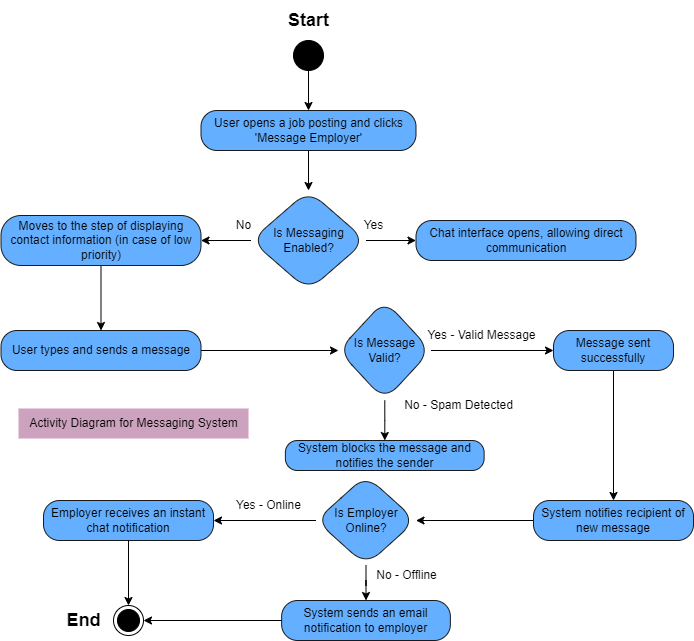

The diagram above was exported from draw.io. Its source (the exported page's mxGraphModel, read from the mxfile embedded in the PNG):
<mxGraphModel dx="1290" dy="522" grid="1" gridSize="10" guides="1" tooltips="1" connect="1" arrows="1" fold="1" page="1" pageScale="1" pageWidth="850" pageHeight="1100" math="0" shadow="0">
  <root>
    <mxCell id="0" />
    <mxCell id="1" parent="0" />
    <mxCell id="iBHNR4oiOB1nWOXmA3vf-1" value="" style="ellipse;fillColor=strokeColor;html=1;" parent="1" vertex="1">
      <mxGeometry x="380" y="50" width="30" height="30" as="geometry" />
    </mxCell>
    <mxCell id="iBHNR4oiOB1nWOXmA3vf-2" value="&lt;b&gt;&lt;font style=&quot;font-size: 18px;&quot;&gt;Start&lt;/font&gt;&lt;/b&gt;" style="text;html=1;align=center;verticalAlign=middle;resizable=0;points=[];autosize=1;strokeColor=none;fillColor=none;" parent="1" vertex="1">
      <mxGeometry x="365" y="10" width="60" height="40" as="geometry" />
    </mxCell>
    <mxCell id="iBHNR4oiOB1nWOXmA3vf-7" value="" style="edgeStyle=orthogonalEdgeStyle;rounded=0;orthogonalLoop=1;jettySize=auto;html=1;" parent="1" source="iBHNR4oiOB1nWOXmA3vf-3" target="iBHNR4oiOB1nWOXmA3vf-6" edge="1">
      <mxGeometry relative="1" as="geometry" />
    </mxCell>
    <mxCell id="iBHNR4oiOB1nWOXmA3vf-3" value="User opens a job posting and clicks 'Message Employer'" style="rounded=1;whiteSpace=wrap;html=1;arcSize=40;fontColor=#000000;fillColor=#64AFFF;strokeColor=#1A1A1A;" parent="1" vertex="1">
      <mxGeometry x="287.5" y="120" width="215" height="40" as="geometry" />
    </mxCell>
    <mxCell id="iBHNR4oiOB1nWOXmA3vf-5" value="" style="endArrow=classic;html=1;rounded=0;exitX=0.5;exitY=1;exitDx=0;exitDy=0;entryX=0.5;entryY=0;entryDx=0;entryDy=0;" parent="1" source="iBHNR4oiOB1nWOXmA3vf-1" target="iBHNR4oiOB1nWOXmA3vf-3" edge="1">
      <mxGeometry width="50" height="50" relative="1" as="geometry">
        <mxPoint x="400" y="100" as="sourcePoint" />
        <mxPoint x="450" y="50" as="targetPoint" />
      </mxGeometry>
    </mxCell>
    <mxCell id="iBHNR4oiOB1nWOXmA3vf-9" value="" style="edgeStyle=orthogonalEdgeStyle;rounded=0;orthogonalLoop=1;jettySize=auto;html=1;" parent="1" source="iBHNR4oiOB1nWOXmA3vf-6" target="iBHNR4oiOB1nWOXmA3vf-8" edge="1">
      <mxGeometry relative="1" as="geometry" />
    </mxCell>
    <mxCell id="iBHNR4oiOB1nWOXmA3vf-11" value="" style="edgeStyle=orthogonalEdgeStyle;rounded=0;orthogonalLoop=1;jettySize=auto;html=1;" parent="1" source="iBHNR4oiOB1nWOXmA3vf-6" target="iBHNR4oiOB1nWOXmA3vf-10" edge="1">
      <mxGeometry relative="1" as="geometry" />
    </mxCell>
    <mxCell id="iBHNR4oiOB1nWOXmA3vf-6" value="Is Messaging Enabled?" style="rhombus;whiteSpace=wrap;html=1;fillColor=#64AFFF;strokeColor=#1A1A1A;fontColor=#000000;rounded=1;arcSize=40;" parent="1" vertex="1">
      <mxGeometry x="337.5" y="200" width="115" height="100" as="geometry" />
    </mxCell>
    <mxCell id="iBHNR4oiOB1nWOXmA3vf-8" value="Chat interface opens, allowing direct communication" style="whiteSpace=wrap;html=1;fillColor=#64AFFF;strokeColor=#1A1A1A;fontColor=#000000;rounded=1;arcSize=40;" parent="1" vertex="1">
      <mxGeometry x="502.5" y="230" width="220" height="40" as="geometry" />
    </mxCell>
    <mxCell id="iBHNR4oiOB1nWOXmA3vf-15" value="" style="edgeStyle=orthogonalEdgeStyle;rounded=0;orthogonalLoop=1;jettySize=auto;html=1;" parent="1" source="iBHNR4oiOB1nWOXmA3vf-10" target="iBHNR4oiOB1nWOXmA3vf-14" edge="1">
      <mxGeometry relative="1" as="geometry" />
    </mxCell>
    <mxCell id="iBHNR4oiOB1nWOXmA3vf-10" value="Moves to the step of displaying contact information (in case of low priority)" style="whiteSpace=wrap;html=1;fillColor=#64AFFF;strokeColor=#1A1A1A;fontColor=#000000;rounded=1;arcSize=40;" parent="1" vertex="1">
      <mxGeometry x="87.5" y="225" width="200" height="50" as="geometry" />
    </mxCell>
    <mxCell id="iBHNR4oiOB1nWOXmA3vf-12" value="Yes" style="text;html=1;align=center;verticalAlign=middle;resizable=0;points=[];autosize=1;strokeColor=none;fillColor=none;" parent="1" vertex="1">
      <mxGeometry x="440" y="220" width="40" height="30" as="geometry" />
    </mxCell>
    <mxCell id="iBHNR4oiOB1nWOXmA3vf-13" value="No" style="text;html=1;align=center;verticalAlign=middle;resizable=0;points=[];autosize=1;strokeColor=none;fillColor=none;" parent="1" vertex="1">
      <mxGeometry x="310" y="220" width="40" height="30" as="geometry" />
    </mxCell>
    <mxCell id="iBHNR4oiOB1nWOXmA3vf-17" value="" style="edgeStyle=orthogonalEdgeStyle;rounded=0;orthogonalLoop=1;jettySize=auto;html=1;" parent="1" source="iBHNR4oiOB1nWOXmA3vf-14" target="iBHNR4oiOB1nWOXmA3vf-16" edge="1">
      <mxGeometry relative="1" as="geometry" />
    </mxCell>
    <mxCell id="iBHNR4oiOB1nWOXmA3vf-14" value="User types and sends a message" style="whiteSpace=wrap;html=1;fillColor=#64AFFF;strokeColor=#1A1A1A;fontColor=#000000;rounded=1;arcSize=40;" parent="1" vertex="1">
      <mxGeometry x="87.5" y="340" width="200" height="40" as="geometry" />
    </mxCell>
    <mxCell id="iBHNR4oiOB1nWOXmA3vf-19" value="" style="edgeStyle=orthogonalEdgeStyle;rounded=0;orthogonalLoop=1;jettySize=auto;html=1;" parent="1" source="iBHNR4oiOB1nWOXmA3vf-16" target="iBHNR4oiOB1nWOXmA3vf-18" edge="1">
      <mxGeometry relative="1" as="geometry" />
    </mxCell>
    <mxCell id="iBHNR4oiOB1nWOXmA3vf-22" value="" style="edgeStyle=orthogonalEdgeStyle;rounded=0;orthogonalLoop=1;jettySize=auto;html=1;" parent="1" source="iBHNR4oiOB1nWOXmA3vf-16" target="iBHNR4oiOB1nWOXmA3vf-21" edge="1">
      <mxGeometry relative="1" as="geometry" />
    </mxCell>
    <mxCell id="iBHNR4oiOB1nWOXmA3vf-16" value="Is Message Valid?" style="rhombus;whiteSpace=wrap;html=1;fillColor=#64AFFF;strokeColor=#1A1A1A;fontColor=#000000;rounded=1;arcSize=40;" parent="1" vertex="1">
      <mxGeometry x="425" y="310" width="92.5" height="100" as="geometry" />
    </mxCell>
    <mxCell id="iBHNR4oiOB1nWOXmA3vf-25" value="" style="edgeStyle=orthogonalEdgeStyle;rounded=0;orthogonalLoop=1;jettySize=auto;html=1;" parent="1" source="iBHNR4oiOB1nWOXmA3vf-18" target="iBHNR4oiOB1nWOXmA3vf-24" edge="1">
      <mxGeometry relative="1" as="geometry" />
    </mxCell>
    <mxCell id="iBHNR4oiOB1nWOXmA3vf-18" value="Message sent successfully" style="whiteSpace=wrap;html=1;fillColor=#64AFFF;strokeColor=#1A1A1A;fontColor=#000000;rounded=1;arcSize=40;" parent="1" vertex="1">
      <mxGeometry x="640" y="340" width="120" height="40" as="geometry" />
    </mxCell>
    <mxCell id="iBHNR4oiOB1nWOXmA3vf-20" value="Yes - Valid Message" style="text;html=1;align=center;verticalAlign=middle;resizable=0;points=[];autosize=1;strokeColor=none;fillColor=none;" parent="1" vertex="1">
      <mxGeometry x="502.5" y="330" width="130" height="30" as="geometry" />
    </mxCell>
    <mxCell id="iBHNR4oiOB1nWOXmA3vf-21" value="System blocks the message and notifies the sender" style="whiteSpace=wrap;html=1;fillColor=#64AFFF;strokeColor=#1A1A1A;fontColor=#000000;rounded=1;arcSize=40;" parent="1" vertex="1">
      <mxGeometry x="371.88" y="450" width="198.75" height="30" as="geometry" />
    </mxCell>
    <mxCell id="iBHNR4oiOB1nWOXmA3vf-23" value="No - Spam Detected" style="text;html=1;align=center;verticalAlign=middle;resizable=0;points=[];autosize=1;strokeColor=none;fillColor=none;" parent="1" vertex="1">
      <mxGeometry x="480" y="400" width="130" height="30" as="geometry" />
    </mxCell>
    <mxCell id="iBHNR4oiOB1nWOXmA3vf-27" value="" style="edgeStyle=orthogonalEdgeStyle;rounded=0;orthogonalLoop=1;jettySize=auto;html=1;" parent="1" source="iBHNR4oiOB1nWOXmA3vf-24" target="iBHNR4oiOB1nWOXmA3vf-26" edge="1">
      <mxGeometry relative="1" as="geometry" />
    </mxCell>
    <mxCell id="iBHNR4oiOB1nWOXmA3vf-24" value="System notifies recipient of new message" style="whiteSpace=wrap;html=1;fillColor=#64AFFF;strokeColor=#1A1A1A;fontColor=#000000;rounded=1;arcSize=40;" parent="1" vertex="1">
      <mxGeometry x="620" y="510" width="160" height="40" as="geometry" />
    </mxCell>
    <mxCell id="iBHNR4oiOB1nWOXmA3vf-29" value="" style="edgeStyle=orthogonalEdgeStyle;rounded=0;orthogonalLoop=1;jettySize=auto;html=1;" parent="1" source="iBHNR4oiOB1nWOXmA3vf-26" target="iBHNR4oiOB1nWOXmA3vf-28" edge="1">
      <mxGeometry relative="1" as="geometry" />
    </mxCell>
    <mxCell id="iBHNR4oiOB1nWOXmA3vf-32" value="" style="edgeStyle=orthogonalEdgeStyle;rounded=0;orthogonalLoop=1;jettySize=auto;html=1;" parent="1" source="iBHNR4oiOB1nWOXmA3vf-26" target="iBHNR4oiOB1nWOXmA3vf-31" edge="1">
      <mxGeometry relative="1" as="geometry" />
    </mxCell>
    <mxCell id="iBHNR4oiOB1nWOXmA3vf-26" value="Is Employer Online?" style="rhombus;whiteSpace=wrap;html=1;fillColor=#64AFFF;strokeColor=#1A1A1A;fontColor=#000000;rounded=1;arcSize=40;" parent="1" vertex="1">
      <mxGeometry x="402.5" y="485" width="100" height="90" as="geometry" />
    </mxCell>
    <mxCell id="iBHNR4oiOB1nWOXmA3vf-28" value="Employer receives an instant chat notification" style="whiteSpace=wrap;html=1;fillColor=#64AFFF;strokeColor=#1A1A1A;fontColor=#000000;rounded=1;arcSize=40;" parent="1" vertex="1">
      <mxGeometry x="130" y="510" width="170" height="40" as="geometry" />
    </mxCell>
    <mxCell id="iBHNR4oiOB1nWOXmA3vf-30" value="Yes - Online" style="text;html=1;align=center;verticalAlign=middle;resizable=0;points=[];autosize=1;strokeColor=none;fillColor=none;" parent="1" vertex="1">
      <mxGeometry x="310" y="500" width="90" height="30" as="geometry" />
    </mxCell>
    <mxCell id="iBHNR4oiOB1nWOXmA3vf-31" value="System sends an email notification to employer" style="whiteSpace=wrap;html=1;fillColor=#64AFFF;strokeColor=#1A1A1A;fontColor=#000000;rounded=1;arcSize=40;" parent="1" vertex="1">
      <mxGeometry x="368.13" y="610" width="168.75" height="40" as="geometry" />
    </mxCell>
    <mxCell id="iBHNR4oiOB1nWOXmA3vf-33" value="No - Offline" style="text;html=1;align=center;verticalAlign=middle;resizable=0;points=[];autosize=1;strokeColor=none;fillColor=none;" parent="1" vertex="1">
      <mxGeometry x="452.5" y="570" width="80" height="30" as="geometry" />
    </mxCell>
    <mxCell id="iBHNR4oiOB1nWOXmA3vf-34" value="" style="ellipse;html=1;shape=endState;fillColor=strokeColor;" parent="1" vertex="1">
      <mxGeometry x="200" y="615" width="30" height="30" as="geometry" />
    </mxCell>
    <mxCell id="iBHNR4oiOB1nWOXmA3vf-35" value="&lt;b&gt;&lt;font style=&quot;font-size: 18px;&quot;&gt;End&lt;/font&gt;&lt;/b&gt;" style="text;html=1;align=center;verticalAlign=middle;resizable=0;points=[];autosize=1;strokeColor=none;fillColor=none;" parent="1" vertex="1">
      <mxGeometry x="140" y="610" width="60" height="40" as="geometry" />
    </mxCell>
    <mxCell id="iBHNR4oiOB1nWOXmA3vf-36" value="" style="endArrow=classic;html=1;rounded=0;exitX=0;exitY=0.5;exitDx=0;exitDy=0;entryX=1;entryY=0.5;entryDx=0;entryDy=0;" parent="1" source="iBHNR4oiOB1nWOXmA3vf-31" target="iBHNR4oiOB1nWOXmA3vf-34" edge="1">
      <mxGeometry width="50" height="50" relative="1" as="geometry">
        <mxPoint x="400" y="580" as="sourcePoint" />
        <mxPoint x="450" y="530" as="targetPoint" />
      </mxGeometry>
    </mxCell>
    <mxCell id="iBHNR4oiOB1nWOXmA3vf-37" value="" style="endArrow=classic;html=1;rounded=0;exitX=0.5;exitY=1;exitDx=0;exitDy=0;entryX=0.5;entryY=0;entryDx=0;entryDy=0;" parent="1" source="iBHNR4oiOB1nWOXmA3vf-28" target="iBHNR4oiOB1nWOXmA3vf-34" edge="1">
      <mxGeometry width="50" height="50" relative="1" as="geometry">
        <mxPoint x="400" y="580" as="sourcePoint" />
        <mxPoint x="450" y="530" as="targetPoint" />
      </mxGeometry>
    </mxCell>
    <mxCell id="iBHNR4oiOB1nWOXmA3vf-38" value="Activity Diagram for&amp;nbsp;Messaging System" style="text;html=1;align=center;verticalAlign=middle;resizable=0;points=[];autosize=1;strokeColor=none;fillColor=#CDA2BE;" parent="1" vertex="1">
      <mxGeometry x="105" y="418" width="230" height="30" as="geometry" />
    </mxCell>
  </root>
</mxGraphModel>